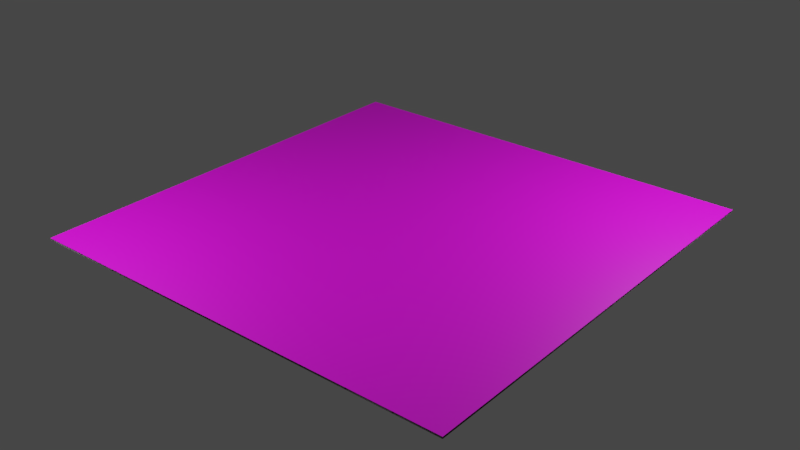 # Source: T_KitchenTiles.blend  (saved by Blender 2.91.10; exported with 4.5.12 LTS)
import bpy
from mathutils import Matrix  # noqa: F401  (used for matrix-valued properties, if any)

bpy.ops.wm.read_factory_settings(use_empty=True)
scene = bpy.context.scene
scene.name = 'Scene'

# ---- collections
col_lights = bpy.data.collections.new('Lights'); scene.collection.children.link(col_lights)

# ---- images (referenced by path relative to the original .blend; pixels are not part of the script)
import os
ASSET_DIR = os.environ.get("B2B_ASSET_DIR", "")  # directory of the original .blend (textures are referenced by path, not embedded)
HERE = os.path.dirname(os.path.abspath(__file__))  # packed textures are extracted next to this script under _unpacked/

def load_image(name, relpath, width, height, colorspace="sRGB"):
    """Load a texture the original file referenced (path relative to the .blend, or extracted next to this script)."""
    p = next((c for c in (os.path.join(HERE, relpath), os.path.join(ASSET_DIR, relpath)) if relpath and os.path.exists(c)), "")
    if p:
        img = bpy.data.images.load(p, check_existing=True)
        img.name = name
    else:  # same state as the original file: an image datablock whose file is absent (Cycles renders it pink)
        img = bpy.data.images.new(name, width, height)
        img.source = "FILE"
        img.filepath = "//" + (relpath or name)
    img.colorspace_settings.name = colorspace
    return img
img_bake = load_image('Bake', 'T_KitchenTilesWhite_N.png', 1024, 1024, 'sRGB')

# ---- materials (node trees are filled in below, after node groups)
mat_t_texturename = bpy.data.materials.new('T_TextureName')
mat_t_texturename.displacement_method = 'DISPLACEMENT'
mat_bake = bpy.data.materials.new('Bake')

# ---- node groups
ng_bh7_proceduraltiling = bpy.data.node_groups.new('BH7_ProceduralTiling', 'ShaderNodeTree')
_N = ng_bh7_proceduraltiling.nodes; _L = ng_bh7_proceduraltiling.links
ng_t_kitchentiles = bpy.data.node_groups.new('T_KitchenTiles', 'ShaderNodeTree')
_s = ng_t_kitchentiles.interface.new_socket(name='Result', in_out='OUTPUT', socket_type='NodeSocketFloat')
_s.min_value = 0.0
_s.max_value = 0.0
_s = ng_t_kitchentiles.interface.new_socket(name='Color', in_out='OUTPUT', socket_type='NodeSocketColor')
_s.default_value = (0.0, 0.0, 0.0, 0.0)
_s = ng_t_kitchentiles.interface.new_socket(name='Color', in_out='OUTPUT', socket_type='NodeSocketColor')
_s.default_value = (0.0, 0.0, 0.0, 0.0)
_s = ng_t_kitchentiles.interface.new_socket(name='TilesColor', in_out='INPUT', socket_type='NodeSocketColor')
_s.default_value = (0.5, 0.5, 0.5, 1.0)
_s = ng_t_kitchentiles.interface.new_socket(name='GroutColor', in_out='INPUT', socket_type='NodeSocketColor')
_s.default_value = (0.02721, 0.02473, 0.024, 1.0)
_s = ng_t_kitchentiles.interface.new_socket(name='GroutRoughness', in_out='INPUT', socket_type='NodeSocketColor')
_s.default_value = (0.7443, 0.7443, 0.7443, 1.0)
_s = ng_t_kitchentiles.interface.new_socket(name='TilesRoughness', in_out='INPUT', socket_type='NodeSocketColor')
_s.default_value = (0.06873, 0.06873, 0.06873, 1.0)
_s = ng_t_kitchentiles.interface.new_socket(name='RoughnessNoiseScale', in_out='INPUT', socket_type='NodeSocketFloat')
_s.default_value = 16.3
_s.min_value = -1000.0
_s.max_value = 1000.0
_s = ng_t_kitchentiles.interface.new_socket(name='TilesDistort', in_out='INPUT', socket_type='NodeSocketFloat')
_s.subtype = 'FACTOR'
_s.default_value = 0.004167
_s.min_value = 0.0
_s.max_value = 1.0
_s = ng_t_kitchentiles.interface.new_socket(name='TilesDistortScale', in_out='INPUT', socket_type='NodeSocketFloat')
_s.default_value = 1.56
_s.min_value = -1000.0
_s.max_value = 1000.0
_s = ng_t_kitchentiles.interface.new_socket(name='TilesScale', in_out='INPUT', socket_type='NodeSocketFloat')
_s.default_value = 5.0
_s.min_value = -1000.0
_s.max_value = 1000.0
_s = ng_t_kitchentiles.interface.new_socket(name='Brick Width', in_out='INPUT', socket_type='NodeSocketFloat')
_s.default_value = 0.5
_s.min_value = 0.01
_s.max_value = 100.0
_N = ng_t_kitchentiles.nodes; _L = ng_t_kitchentiles.links
n0 = _N.new('NodeFrame'); n0.name = 'Frame'; n0.location = (-1166, -167)
n0.label = 'TilesShape'
n0.width = 1520
n0.label_size = 64
n1 = _N.new('NodeFrame'); n1.name = 'Frame.001'; n1.location = (286, 896)
n1.label = 'Color'
n1.width = 200
n1.label_size = 64
n2 = _N.new('NodeFrame'); n2.name = 'Frame.002'; n2.location = (-172, 426)
n2.label = 'Roughness'
n2.width = 845
n2.label_size = 64
n3 = _N.new('ShaderNodeTexNoise'); n3.name = 'Noise Texture'; n3.location = (607, -421)
n4 = _N.new('ShaderNodeMix'); n4.name = 'Mix'; n4.location = (862, -153)
n4.data_type = 'RGBA'
n4.blend_type = 'LINEAR_LIGHT'
n5 = _N.new('ShaderNodeMapRange'); n5.name = 'Map Range'; n5.location = (1350, -260)
n5.inputs[3].default_value = 0.005
n5.inputs[4].default_value = 0.01
n6 = _N.new('ShaderNodeTexBrick'); n6.name = 'Brick Texture'; n6.location = (1082, -30)
n6.offset = 0.0
n6.inputs[6].default_value = 0.83
n6.inputs[9].default_value = 0.5
n7 = _N.new('ShaderNodeTexCoord'); n7.name = 'Texture Coordinate'; n7.location = (266, -219)
n8 = _N.new('ShaderNodeMix'); n8.name = 'Mix.001'; n8.location = (30, -30)
n8.data_type = 'RGBA'
n9 = _N.new('ShaderNodeTexNoise'); n9.name = 'Noise Texture.001'; n9.location = (30, -30)
n10 = _N.new('ShaderNodeMix'); n10.name = 'Mix.002'; n10.location = (675, -81)
n10.data_type = 'RGBA'
n11 = _N.new('ShaderNodeMix'); n11.name = 'Mix.003'; n11.location = (360, -162)
n11.data_type = 'RGBA'
n11.inputs[0].default_value = 0.5917
n12 = _N.new('NodeReroute'); n12.name = 'Reroute'; n12.location = (-593, 700)
n12.width = 16
n13 = _N.new('NodeReroute'); n13.name = 'Reroute.001'; n13.location = (-608, 728)
n13.width = 16
n14 = _N.new('NodeReroute'); n14.name = 'Reroute.002'; n14.location = (38, -69)
n14.width = 16
n14.socket_idname = 'NodeSocketFloat'
n15 = _N.new('NodeReroute'); n15.name = 'Reroute.003'; n15.location = (143, -39)
n15.width = 16
n15.socket_idname = 'NodeSocketFloatFactor'
n16 = _N.new('NodeGroupOutput'); n16.name = 'Group Output'; n16.location = (1115, 394)
n17 = _N.new('NodeGroupInput'); n17.name = 'Group Input'; n17.location = (-1408, 278)
n3.parent = n0
n4.parent = n0
n5.parent = n0
n6.parent = n0
n7.parent = n0
n8.parent = n1
n9.parent = n2
n10.parent = n2
n11.parent = n2
n14.parent = n0
n15.parent = n0
_L.new(n5.outputs[0], n16.inputs[0])
_L.new(n8.outputs[2], n16.inputs[1])
_L.new(n10.outputs[2], n16.inputs[2])
_L.new(n7.outputs[2], n4.inputs[6])
_L.new(n4.outputs[2], n6.inputs[0])
_L.new(n3.outputs[1], n4.inputs[7])
_L.new(n6.outputs[0], n5.inputs[0])
_L.new(n6.outputs[1], n8.inputs[0])
_L.new(n6.outputs[1], n10.inputs[0])
_L.new(n11.outputs[2], n10.inputs[6])
_L.new(n9.outputs[0], n11.inputs[6])
_L.new(n13.outputs[0], n8.inputs[6])
_L.new(n12.outputs[0], n8.inputs[7])
_L.new(n17.outputs[2], n10.inputs[7])
_L.new(n17.outputs[3], n11.inputs[7])
_L.new(n17.outputs[4], n9.inputs[2])
_L.new(n15.outputs[0], n4.inputs[0])
_L.new(n14.outputs[0], n3.inputs[2])
_L.new(n17.outputs[1], n12.inputs[0])
_L.new(n17.outputs[0], n13.inputs[0])
_L.new(n17.outputs[6], n14.inputs[0])
_L.new(n17.outputs[5], n15.inputs[0])
_L.new(n17.outputs[7], n6.inputs[4])
_L.new(n17.outputs[8], n6.inputs[8])
n16.is_active_output = True

# ---- material node trees
mat_t_texturename.use_nodes = True; mat_t_texturename.node_tree.nodes.clear()
_N = mat_t_texturename.node_tree.nodes; _L = mat_t_texturename.node_tree.links
n0 = _N.new('ShaderNodeOutputMaterial'); n0.name = 'Material Output'; n0.location = (399, 299)
n1 = _N.new('ShaderNodeGroup'); n1.name = 'Group'; n1.location = (-892, 716)
n1.width = 150
n1.node_tree = ng_bh7_proceduraltiling
n1.inputs[0].default_value = (0.0, 0.0, 0.0)
n2 = _N.new('ShaderNodeDisplacement'); n2.name = 'Displacement'; n2.location = (61, -384)
n2.inputs[1].default_value = 0.0
n2.inputs[2].default_value = 1.07
n3 = _N.new('ShaderNodeGroup'); n3.name = 'Group.001'; n3.location = (-449, 180)
n3.width = 223
n3.node_tree = ng_t_kitchentiles
n3.inputs[0].default_value = (0.5, 0.5, 0.5, 1.0)
n3.inputs[1].default_value = (0.02721, 0.02473, 0.024, 1.0)
n3.inputs[2].default_value = (0.7443, 0.7443, 0.7443, 1.0)
n3.inputs[3].default_value = (0.06873, 0.06873, 0.06873, 1.0)
n3.inputs[4].default_value = 16.3
n3.inputs[5].default_value = 0.004167
n3.inputs[6].default_value = 1.56
n3.inputs[7].default_value = 5.0
n3.inputs[8].default_value = 0.5
n4 = _N.new('ShaderNodeBsdfPrincipled'); n4.name = 'Principled BSDF'; n4.location = (9, 276)
n4.distribution = 'GGX'
n4.subsurface_method = 'BURLEY'
n4.inputs[3].default_value = 1.45
n4.inputs[27].default_value = (0.0, 0.0, 0.0, 1.0)
n4.inputs[28].default_value = 1.0
_L.new(n2.outputs[0], n0.inputs[2])
_L.new(n3.outputs[0], n2.inputs[0])
_L.new(n3.outputs[1], n4.inputs[0])
_L.new(n3.outputs[2], n4.inputs[2])
_L.new(n4.outputs[0], n0.inputs[0])
n0.is_active_output = True
mat_bake.use_nodes = True; mat_bake.node_tree.nodes.clear()
_N = mat_bake.node_tree.nodes; _L = mat_bake.node_tree.links
n0 = _N.new('ShaderNodeBsdfPrincipled'); n0.name = 'Principled BSDF'; n0.location = (10, 300)
n0.distribution = 'GGX'
n0.subsurface_method = 'BURLEY'
n0.inputs[3].default_value = 1.45
n0.inputs[27].default_value = (0.0, 0.0, 0.0, 1.0)
n0.inputs[28].default_value = 1.0
n1 = _N.new('ShaderNodeOutputMaterial'); n1.name = 'Material Output'; n1.location = (300, 300)
n2 = _N.new('ShaderNodeTexImage'); n2.name = 'Image Texture'; n2.location = (-361, 222)
n2.image = img_bake
_L.new(n0.outputs[0], n1.inputs[0])
_L.new(n2.outputs[0], n0.inputs[0])
n1.is_active_output = True

# ---- world
world_world = bpy.data.worlds.new('World'); scene.world = world_world
world_world.use_nodes = True; world_world.node_tree.nodes.clear()
_N = world_world.node_tree.nodes; _L = world_world.node_tree.links
n0 = _N.new('ShaderNodeOutputWorld'); n0.name = 'World Output'; n0.location = (300, 300)
n1 = _N.new('ShaderNodeBackground'); n1.name = 'Background'; n1.location = (10, 300)
n1.inputs[0].default_value = (0.05088, 0.05088, 0.05088, 1.0)
_L.new(n1.outputs[0], n0.inputs[0])
n0.is_active_output = True
world_world.color = (0.05088, 0.05088, 0.05088)
world_world.use_sun_shadow = False
world_world.sun_shadow_jitter_overblur = 0.0

# ---- lights
light_point = bpy.data.lights.new('Point', 'POINT')
light_point.transmission_factor = 0.0
light_point.energy = 50.0
light_point.shadow_soft_size = 0.25
light_point.shadow_maximum_resolution = 0.006
light_point.use_absolute_resolution = True
light_point_001 = bpy.data.lights.new('Point.001', 'POINT')
light_point_001.transmission_factor = 0.0
light_point_001.energy = 50.0
light_point_001.shadow_soft_size = 0.25
light_point_001.shadow_maximum_resolution = 0.006
light_point_001.use_absolute_resolution = True

# ---- meshes
me_cube = bpy.data.meshes.new('Cube')
me_cube.from_pydata([(-0.6408, -0.6408, -0.6408), (-0.6408, -0.6408, 0.6408), (-0.6408, 0.6408, -0.6408), (-0.6408, 0.6408, 0.6408), (0.6408, -0.6408, -0.6408), (0.6408, -0.6408, 0.6408), (0.6408, 0.6408, -0.6408), (0.6408, 0.6408, 0.6408)], [], [(0, 1, 3, 2), (2, 3, 7, 6), (6, 7, 5, 4), (4, 5, 1, 0), (2, 6, 4, 0), (7, 3, 1, 5)])
me_cube.polygons.foreach_set('use_smooth', [True] * 6)
_uv = me_cube.uv_layers.new(name='UVMap')
_uv.uv.foreach_set('vector', [0.375, 0.0, 0.625, 0.0, 0.625, 0.25, 0.375, 0.25, 0.375, 0.25, 0.625, 0.25, 0.625, 0.5, 0.375, 0.5, 0.375, 0.5, 0.625, 0.5, 0.625, 0.75, 0.375, 0.75, 0.375, 0.75, 0.625, 0.75, 0.625, 1.0, 0.375, 1.0, 0.125, 0.5, 0.375, 0.5, 0.375, 0.75, 0.125, 0.75, 0.625, 0.5, 0.875, 0.5, 0.875, 0.75, 0.625, 0.75])
me_cube.materials.append(mat_t_texturename)
me_cube.use_remesh_fix_poles = True
me_cube.use_remesh_preserve_attributes = False
me_cube.use_mirror_vertex_groups = False
me_cube.update()
me_plane = bpy.data.meshes.new('Plane')
me_plane.from_pydata([(-1.0, -1.0, 0.0), (1.0, -1.0, 0.0), (-1.0, 1.0, 0.0), (1.0, 1.0, 0.0)], [], [(0, 1, 3, 2)])
_uv = me_plane.uv_layers.new(name='UVMap')
_uv.uv.foreach_set('vector', [0.0, 0.0, 1.0, 0.0, 1.0, 1.0, 0.0, 1.0])
me_plane.materials.append(mat_t_texturename)
me_plane.use_remesh_fix_poles = True
me_plane.use_remesh_preserve_attributes = False
me_plane.use_mirror_vertex_groups = False
me_plane.update()
me_plane_001 = bpy.data.meshes.new('Plane.001')
me_plane_001.from_pydata([(-1.0, -1.0, 0.0), (1.0, -1.0, 0.0), (-1.0, 1.0, 0.0), (1.0, 1.0, 0.0)], [], [(0, 1, 3, 2)])
_uv = me_plane_001.uv_layers.new(name='UVMap')
_uv.uv.foreach_set('vector', [0.0, 0.0, 1.0, 0.0, 1.0, 1.0, 0.0, 1.0])
me_plane_001.materials.append(mat_bake)
me_plane_001.use_remesh_fix_poles = True
me_plane_001.use_remesh_preserve_attributes = False
me_plane_001.use_mirror_vertex_groups = False
me_plane_001.update()

# ---- objects
ob_cube = bpy.data.objects.new('Cube', me_cube)
ob_plane = bpy.data.objects.new('Plane', me_plane)
ob_planecage = bpy.data.objects.new('PlaneCage', me_plane_001)
ob_point = bpy.data.objects.new('Point', light_point)
ob_point_001 = bpy.data.objects.new('Point.001', light_point_001)

# ---- transforms, parenting, visibility, modifiers, constraints
ob_cube.location = (0.0, 0.0, 0.0)
ob_cube.hide_viewport = True
ob_cube.hide_render = True
ob_cube.lineart.crease_threshold = 0.0
_m = ob_cube.modifiers.new('Bevel', 'BEVEL')
_m.width = 0.06
_m.width_pct = 0.06
_m.segments = 3
_m.limit_method = 'NONE'
_m.harden_normals = True
ob_plane.location = (0.0, 0.0, 0.0)
ob_plane.lineart.crease_threshold = 0.0
ob_plane.cycles.use_adaptive_subdivision = True
ob_plane.cycles.dicing_rate = 0.5
_m = ob_plane.modifiers.new('Subdivision', 'SUBSURF')
_m.uv_smooth = 'PRESERVE_CORNERS'
_m.subdivision_type = 'SIMPLE'
ob_planecage.location = (0.0, 0.0, 0.01373)
ob_planecage.lineart.crease_threshold = 0.0
ob_planecage.cycles.use_adaptive_subdivision = True
ob_planecage.cycles.dicing_rate = 0.5
_m = ob_planecage.modifiers.new('Subdivision', 'SUBSURF')
_m.uv_smooth = 'PRESERVE_CORNERS'
_m.subdivision_type = 'SIMPLE'
ob_point.location = (1.085, 0.8475, 1.062)
ob_point.lineart.crease_threshold = 0.0
ob_point_001.location = (-0.888, -1.346, 1.103)
ob_point_001.lineart.crease_threshold = 0.0

# ---- collection membership
scene.collection.objects.link(ob_cube)
scene.collection.objects.link(ob_plane)
scene.collection.objects.link(ob_planecage)
col_lights.objects.link(ob_point)
col_lights.objects.link(ob_point_001)

# ---- scene / render settings (as saved in the file)
scene.frame_start = 0; scene.frame_end = 120; scene.frame_set(0)
scene.render.engine = 'CYCLES'
scene.render.image_settings.color_depth = '16'
scene.render.fps = 3
scene.render.fps_base = 0.1
scene.render.dither_intensity = 0.0
scene.render.film_transparent = True
scene.render.simplify_subdivision = 0
scene.cycles.feature_set = 'EXPERIMENTAL'
scene.cycles.use_denoising = False
scene.cycles.samples = 64
scene.cycles.sampling_pattern = 'TABULATED_SOBOL'
scene.cycles.use_adaptive_sampling = False
scene.cycles.use_light_tree = False
scene.cycles.sample_clamp_direct = 12.0
scene.cycles.bake_type = 'NORMAL'
scene.view_settings.look = 'Medium Contrast'
scene.view_settings.view_transform = 'Filmic'
bpy.context.view_layer.update()

# ---- added for rendering (the .blend has no active camera): camera
cam_auto = bpy.data.cameras.new('AutoCamera')
cam_auto.lens = 50.0
cam_auto.sensor_width = 36.0
cam_auto.clip_end = 1000.0
ob_auto_camera = bpy.data.objects.new('AutoCamera', cam_auto)
scene.collection.objects.link(ob_auto_camera)
ob_auto_camera.location = (2.61696, -3.14035, 2.10043)
ob_auto_camera.rotation_euler = (1.09748, -7.21219e-08, 0.694738)
scene.camera = ob_auto_camera
bpy.context.view_layer.update()
